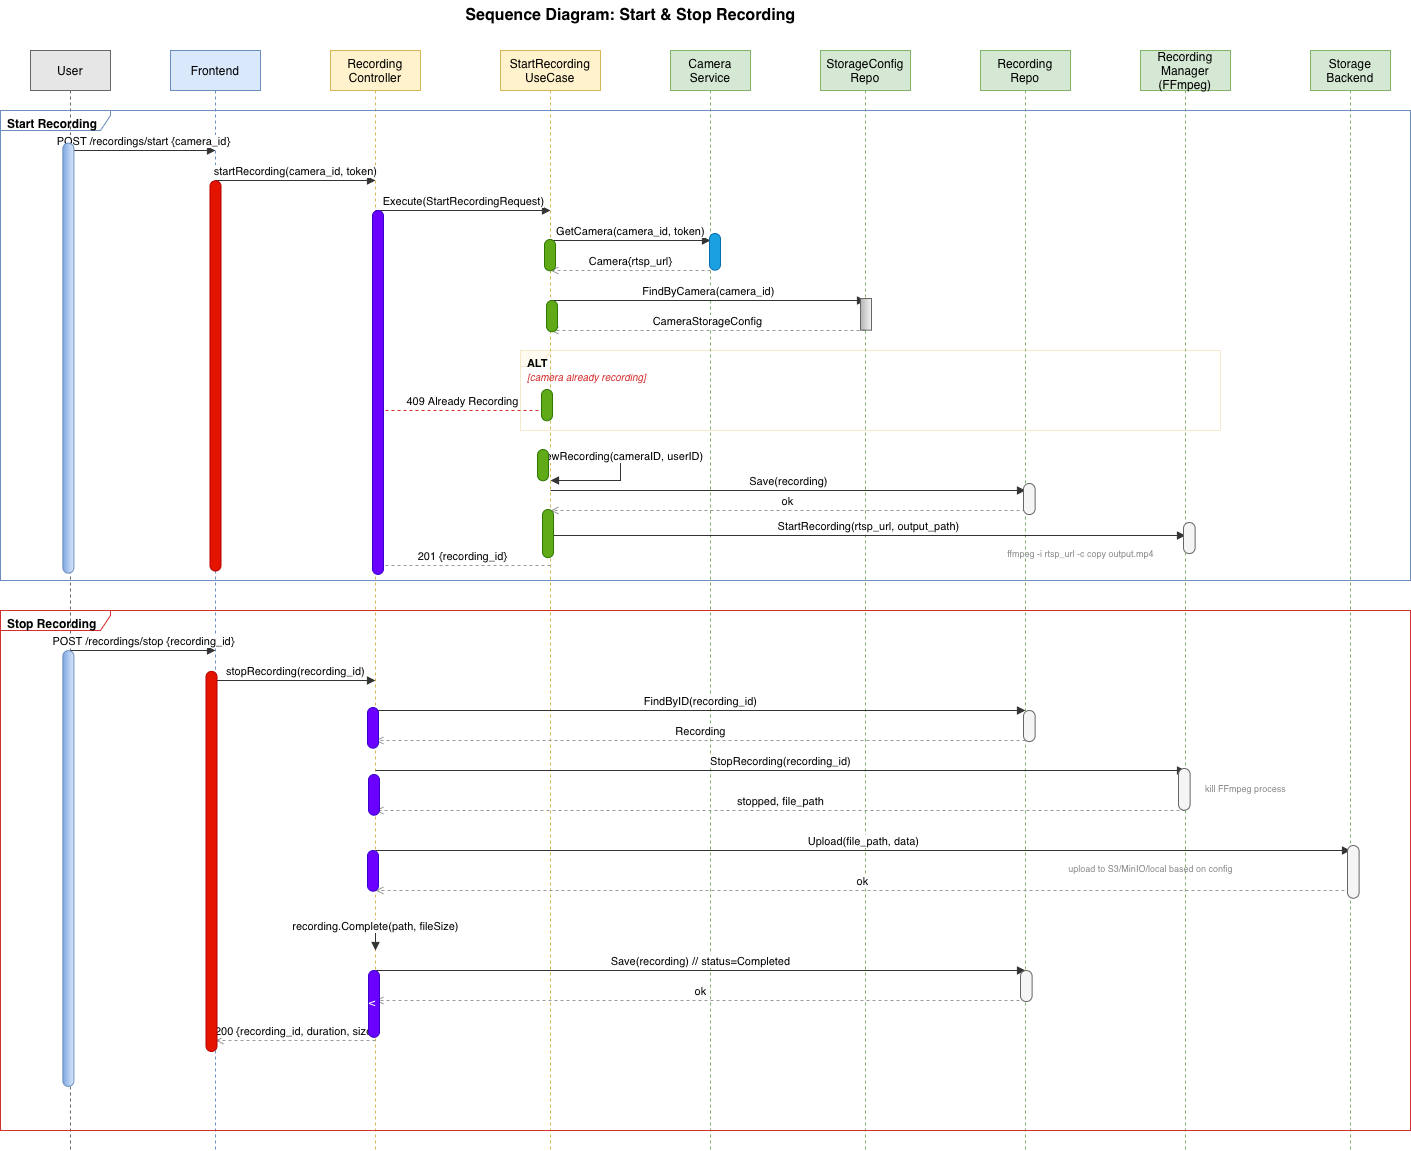

The diagram above was exported from draw.io. Its source (the exported page's mxGraphModel, read from the mxfile embedded in the PNG):
<mxGraphModel dx="1697" dy="1152" grid="1" gridSize="10" guides="1" tooltips="1" connect="1" arrows="1" fold="1" page="1" pageScale="1" pageWidth="827" pageHeight="1169" math="0" shadow="0">
  <root>
    <mxCell id="0" />
    <mxCell id="1" parent="0" />
    <mxCell id="CCiH9oSw8YWBr-3sdI9W-1" parent="1" style="text;html=1;align=center;verticalAlign=middle;resizable=0;points=[];autosize=1;strokeColor=none;fillColor=none;fontSize=16;fontStyle=1;" value="Sequence Diagram: Start &amp; Stop Recording" vertex="1">
      <mxGeometry height="30" width="380" x="460" y="10" as="geometry" />
    </mxCell>
    <mxCell id="CCiH9oSw8YWBr-3sdI9W-2" parent="1" style="shape=umlLifeline;perimeter=lifelinePerimeter;whiteSpace=wrap;html=1;container=0;collapsible=0;recursiveResize=0;outlineConnect=0;fillColor=#E6E6E6;strokeColor=#666666;size=40;" value="User" vertex="1">
      <mxGeometry height="1100" width="80" x="50" y="60" as="geometry" />
    </mxCell>
    <mxCell id="CCiH9oSw8YWBr-3sdI9W-3" parent="1" style="shape=umlLifeline;perimeter=lifelinePerimeter;whiteSpace=wrap;html=1;container=0;collapsible=0;recursiveResize=0;outlineConnect=0;fillColor=#dae8fc;strokeColor=#6c8ebf;size=40;" value="Frontend" vertex="1">
      <mxGeometry height="1100" width="90" x="190" y="60" as="geometry" />
    </mxCell>
    <mxCell id="CCiH9oSw8YWBr-3sdI9W-4" parent="1" style="shape=umlLifeline;perimeter=lifelinePerimeter;whiteSpace=wrap;html=1;container=0;collapsible=0;recursiveResize=0;outlineConnect=0;fillColor=#fff2cc;strokeColor=#d6b656;size=40;" value="Recording&#10;Controller" vertex="1">
      <mxGeometry height="1100" width="90" x="350" y="60" as="geometry" />
    </mxCell>
    <mxCell id="CCiH9oSw8YWBr-3sdI9W-5" parent="1" style="shape=umlLifeline;perimeter=lifelinePerimeter;whiteSpace=wrap;html=1;container=0;collapsible=0;recursiveResize=0;outlineConnect=0;fillColor=#fff2cc;strokeColor=#d6b656;size=40;" value="StartRecording&#10;UseCase" vertex="1">
      <mxGeometry height="1100" width="100" x="520" y="60" as="geometry" />
    </mxCell>
    <mxCell id="CCiH9oSw8YWBr-3sdI9W-6" parent="1" style="shape=umlLifeline;perimeter=lifelinePerimeter;whiteSpace=wrap;html=1;container=0;collapsible=0;recursiveResize=0;outlineConnect=0;fillColor=#d5e8d4;strokeColor=#82b366;size=40;" value="Camera&#10;Service" vertex="1">
      <mxGeometry height="1100" width="80" x="690" y="60" as="geometry" />
    </mxCell>
    <mxCell id="CCiH9oSw8YWBr-3sdI9W-7" parent="1" style="shape=umlLifeline;perimeter=lifelinePerimeter;whiteSpace=wrap;html=1;container=0;collapsible=0;recursiveResize=0;outlineConnect=0;fillColor=#d5e8d4;strokeColor=#82b366;size=40;" value="StorageConfig&#10;Repo" vertex="1">
      <mxGeometry height="1100" width="90" x="840" y="60" as="geometry" />
    </mxCell>
    <mxCell id="CCiH9oSw8YWBr-3sdI9W-8" parent="1" style="shape=umlLifeline;perimeter=lifelinePerimeter;whiteSpace=wrap;html=1;container=0;collapsible=0;recursiveResize=0;outlineConnect=0;fillColor=#d5e8d4;strokeColor=#82b366;size=40;" value="Recording&#10;Repo" vertex="1">
      <mxGeometry height="1100" width="90" x="1000" y="60" as="geometry" />
    </mxCell>
    <mxCell id="CCiH9oSw8YWBr-3sdI9W-9" parent="1" style="shape=umlLifeline;perimeter=lifelinePerimeter;whiteSpace=wrap;html=1;container=0;collapsible=0;recursiveResize=0;outlineConnect=0;fillColor=#d5e8d4;strokeColor=#82b366;size=40;" value="Recording&#10;Manager&#10;(FFmpeg)" vertex="1">
      <mxGeometry height="1100" width="90" x="1160" y="60" as="geometry" />
    </mxCell>
    <mxCell id="CCiH9oSw8YWBr-3sdI9W-10" parent="1" style="shape=umlLifeline;perimeter=lifelinePerimeter;whiteSpace=wrap;html=1;container=0;collapsible=0;recursiveResize=0;outlineConnect=0;fillColor=#d5e8d4;strokeColor=#82b366;size=40;" value="Storage&#10;Backend" vertex="1">
      <mxGeometry height="1100" width="80" x="1330" y="60" as="geometry" />
    </mxCell>
    <mxCell id="CCiH9oSw8YWBr-3sdI9W-11" parent="1" style="shape=umlFrame;whiteSpace=wrap;html=1;width=110;height=20;boundedLbl=1;verticalAlign=top;align=left;spacingLeft=5;fillColor=none;strokeColor=#6c8ebf;fontSize=12;fontStyle=1;" value="Start Recording" vertex="1">
      <mxGeometry height="470" width="1410" x="20" y="120" as="geometry" />
    </mxCell>
    <mxCell id="CCiH9oSw8YWBr-3sdI9W-12" edge="1" parent="1" style="html=1;verticalAlign=bottom;endArrow=block;rounded=0;strokeColor=#333333;" value="POST /recordings/start {camera_id}">
      <mxGeometry relative="1" as="geometry">
        <mxPoint x="90" y="160" as="sourcePoint" />
        <mxPoint x="235" y="160" as="targetPoint" />
      </mxGeometry>
    </mxCell>
    <mxCell id="CCiH9oSw8YWBr-3sdI9W-13" edge="1" parent="1" style="html=1;verticalAlign=bottom;endArrow=block;rounded=0;strokeColor=#333333;" value="startRecording(camera_id, token)">
      <mxGeometry relative="1" as="geometry">
        <mxPoint x="235" y="190" as="sourcePoint" />
        <mxPoint x="395" y="190" as="targetPoint" />
      </mxGeometry>
    </mxCell>
    <mxCell id="CCiH9oSw8YWBr-3sdI9W-14" edge="1" parent="1" style="html=1;verticalAlign=bottom;endArrow=block;rounded=0;strokeColor=#333333;" value="Execute(StartRecordingRequest)">
      <mxGeometry relative="1" as="geometry">
        <mxPoint x="395" y="220" as="sourcePoint" />
        <mxPoint x="570" y="220" as="targetPoint" />
      </mxGeometry>
    </mxCell>
    <mxCell id="CCiH9oSw8YWBr-3sdI9W-15" edge="1" parent="1" style="html=1;verticalAlign=bottom;endArrow=block;rounded=0;strokeColor=#333333;" value="GetCamera(camera_id, token)">
      <mxGeometry relative="1" as="geometry">
        <mxPoint x="570" y="250" as="sourcePoint" />
        <mxPoint x="730" y="250" as="targetPoint" />
      </mxGeometry>
    </mxCell>
    <mxCell id="CCiH9oSw8YWBr-3sdI9W-16" edge="1" parent="1" style="html=1;verticalAlign=bottom;endArrow=open;dashed=1;rounded=0;strokeColor=#999999;" value="Camera{rtsp_url}">
      <mxGeometry relative="1" as="geometry">
        <mxPoint x="730" y="280" as="sourcePoint" />
        <mxPoint x="570" y="280" as="targetPoint" />
      </mxGeometry>
    </mxCell>
    <mxCell id="CCiH9oSw8YWBr-3sdI9W-17" edge="1" parent="1" style="html=1;verticalAlign=bottom;endArrow=block;rounded=0;strokeColor=#333333;" value="FindByCamera(camera_id)">
      <mxGeometry relative="1" as="geometry">
        <mxPoint x="570" y="310" as="sourcePoint" />
        <mxPoint x="885" y="310" as="targetPoint" />
      </mxGeometry>
    </mxCell>
    <mxCell id="CCiH9oSw8YWBr-3sdI9W-18" edge="1" parent="1" style="html=1;verticalAlign=bottom;endArrow=open;dashed=1;rounded=0;strokeColor=#999999;" value="CameraStorageConfig">
      <mxGeometry relative="1" as="geometry">
        <mxPoint x="885" y="340" as="sourcePoint" />
        <mxPoint x="570" y="340" as="targetPoint" />
      </mxGeometry>
    </mxCell>
    <mxCell id="CCiH9oSw8YWBr-3sdI9W-19" parent="1" style="shape=umlFrame;whiteSpace=wrap;html=1;width=30;height=16;boundedLbl=1;verticalAlign=top;align=left;spacingLeft=5;fillColor=#fff2cc;strokeColor=#d6b656;opacity=30;fontSize=11;fontStyle=1;" value="ALT" vertex="1">
      <mxGeometry height="80" width="700" x="540" y="360" as="geometry" />
    </mxCell>
    <mxCell id="CCiH9oSw8YWBr-3sdI9W-20" parent="1" style="text;html=1;align=left;verticalAlign=middle;resizable=0;points=[];autosize=1;strokeColor=none;fillColor=none;fontSize=10;fontStyle=2;fontColor=#d32f2f;" value="[camera already recording]" vertex="1">
      <mxGeometry height="20" width="150" x="545" y="376" as="geometry" />
    </mxCell>
    <mxCell id="CCiH9oSw8YWBr-3sdI9W-21" edge="1" parent="1" style="html=1;verticalAlign=bottom;endArrow=open;dashed=1;rounded=0;strokeColor=#d32f2f;" value="409 Already Recording">
      <mxGeometry relative="1" as="geometry">
        <mxPoint x="570" y="420" as="sourcePoint" />
        <mxPoint x="395" y="420" as="targetPoint" />
      </mxGeometry>
    </mxCell>
    <mxCell id="CCiH9oSw8YWBr-3sdI9W-22" edge="1" parent="1" style="html=1;verticalAlign=bottom;endArrow=block;rounded=0;strokeColor=#333333;" value="NewRecording(cameraID, userID)">
      <mxGeometry relative="1" as="geometry">
        <Array as="points">
          <mxPoint x="640" y="460" />
          <mxPoint x="640" y="490" />
        </Array>
        <mxPoint x="570" y="460" as="sourcePoint" />
        <mxPoint x="570" y="490" as="targetPoint">
          <mxPoint x="605" y="460" as="sourcePoint" />
          <mxPoint x="605" y="490" as="targetPoint" />
        </mxPoint>
      </mxGeometry>
    </mxCell>
    <mxCell id="CCiH9oSw8YWBr-3sdI9W-23" edge="1" parent="1" style="html=1;verticalAlign=bottom;endArrow=block;rounded=0;strokeColor=#333333;" value="Save(recording)">
      <mxGeometry relative="1" as="geometry">
        <mxPoint x="570" y="500" as="sourcePoint" />
        <mxPoint x="1045" y="500" as="targetPoint" />
      </mxGeometry>
    </mxCell>
    <mxCell id="CCiH9oSw8YWBr-3sdI9W-24" edge="1" parent="1" style="html=1;verticalAlign=bottom;endArrow=open;dashed=1;rounded=0;strokeColor=#999999;" value="ok">
      <mxGeometry relative="1" as="geometry">
        <mxPoint x="1045" y="520" as="sourcePoint" />
        <mxPoint x="570" y="520" as="targetPoint" />
      </mxGeometry>
    </mxCell>
    <mxCell id="CCiH9oSw8YWBr-3sdI9W-25" edge="1" parent="1" style="html=1;verticalAlign=bottom;endArrow=block;rounded=0;strokeColor=#333333;" value="StartRecording(rtsp_url, output_path)">
      <mxGeometry relative="1" as="geometry">
        <mxPoint x="570" y="545" as="sourcePoint" />
        <mxPoint x="1205" y="545" as="targetPoint" />
      </mxGeometry>
    </mxCell>
    <mxCell id="CCiH9oSw8YWBr-3sdI9W-26" parent="1" style="text;html=1;align=center;verticalAlign=middle;resizable=0;points=[];autosize=1;strokeColor=none;fillColor=none;fontSize=9;fontColor=#888888;" value="ffmpeg -i rtsp_url -c copy output.mp4" vertex="1">
      <mxGeometry height="20" width="200" x="1000" y="553" as="geometry" />
    </mxCell>
    <mxCell id="CCiH9oSw8YWBr-3sdI9W-27" edge="1" parent="1" style="html=1;verticalAlign=bottom;endArrow=open;dashed=1;rounded=0;strokeColor=#999999;" value="201 {recording_id}">
      <mxGeometry relative="1" as="geometry">
        <mxPoint x="570" y="575" as="sourcePoint" />
        <mxPoint x="395" y="575" as="targetPoint" />
      </mxGeometry>
    </mxCell>
    <mxCell id="CCiH9oSw8YWBr-3sdI9W-28" parent="1" style="shape=umlFrame;whiteSpace=wrap;html=1;width=110;height=20;boundedLbl=1;verticalAlign=top;align=left;spacingLeft=5;fillColor=none;strokeColor=#d32f2f;fontSize=12;fontStyle=1;" value="Stop Recording" vertex="1">
      <mxGeometry height="520" width="1410" x="20" y="620" as="geometry" />
    </mxCell>
    <mxCell id="CCiH9oSw8YWBr-3sdI9W-29" edge="1" parent="1" style="html=1;verticalAlign=bottom;endArrow=block;rounded=0;strokeColor=#333333;" value="POST /recordings/stop {recording_id}">
      <mxGeometry relative="1" as="geometry">
        <mxPoint x="90" y="660" as="sourcePoint" />
        <mxPoint x="235" y="660" as="targetPoint" />
      </mxGeometry>
    </mxCell>
    <mxCell id="CCiH9oSw8YWBr-3sdI9W-30" edge="1" parent="1" style="html=1;verticalAlign=bottom;endArrow=block;rounded=0;strokeColor=#333333;" value="stopRecording(recording_id)">
      <mxGeometry relative="1" as="geometry">
        <mxPoint x="235" y="690" as="sourcePoint" />
        <mxPoint x="395" y="690" as="targetPoint" />
      </mxGeometry>
    </mxCell>
    <mxCell id="CCiH9oSw8YWBr-3sdI9W-31" edge="1" parent="1" style="html=1;verticalAlign=bottom;endArrow=block;rounded=0;strokeColor=#333333;" value="FindByID(recording_id)">
      <mxGeometry relative="1" as="geometry">
        <mxPoint x="395" y="720" as="sourcePoint" />
        <mxPoint x="1045" y="720" as="targetPoint" />
      </mxGeometry>
    </mxCell>
    <mxCell id="CCiH9oSw8YWBr-3sdI9W-32" edge="1" parent="1" style="html=1;verticalAlign=bottom;endArrow=open;dashed=1;rounded=0;strokeColor=#999999;" value="Recording">
      <mxGeometry relative="1" as="geometry">
        <mxPoint x="1045" y="750" as="sourcePoint" />
        <mxPoint x="395" y="750" as="targetPoint" />
      </mxGeometry>
    </mxCell>
    <mxCell id="CCiH9oSw8YWBr-3sdI9W-33" edge="1" parent="1" style="html=1;verticalAlign=bottom;endArrow=block;rounded=0;strokeColor=#333333;" value="StopRecording(recording_id)">
      <mxGeometry relative="1" as="geometry">
        <mxPoint x="395" y="780" as="sourcePoint" />
        <mxPoint x="1205" y="780" as="targetPoint" />
      </mxGeometry>
    </mxCell>
    <mxCell id="CCiH9oSw8YWBr-3sdI9W-34" parent="1" style="text;html=1;align=center;verticalAlign=middle;resizable=0;points=[];autosize=1;strokeColor=none;fillColor=none;fontSize=9;fontColor=#888888;" value="kill FFmpeg process" vertex="1">
      <mxGeometry height="20" width="110" x="1210" y="788" as="geometry" />
    </mxCell>
    <mxCell id="CCiH9oSw8YWBr-3sdI9W-35" edge="1" parent="1" style="html=1;verticalAlign=bottom;endArrow=open;dashed=1;rounded=0;strokeColor=#999999;" value="stopped, file_path">
      <mxGeometry relative="1" as="geometry">
        <mxPoint x="1205" y="820" as="sourcePoint" />
        <mxPoint x="395" y="820" as="targetPoint" />
      </mxGeometry>
    </mxCell>
    <mxCell id="CCiH9oSw8YWBr-3sdI9W-36" edge="1" parent="1" style="html=1;verticalAlign=bottom;endArrow=block;rounded=0;strokeColor=#333333;" value="Upload(file_path, data)">
      <mxGeometry relative="1" as="geometry">
        <mxPoint x="395" y="860" as="sourcePoint" />
        <mxPoint x="1370" y="860" as="targetPoint" />
      </mxGeometry>
    </mxCell>
    <mxCell id="CCiH9oSw8YWBr-3sdI9W-37" parent="1" style="text;html=1;align=center;verticalAlign=middle;resizable=0;points=[];autosize=1;strokeColor=none;fillColor=none;fontSize=9;fontColor=#888888;" value="upload to S3/MinIO/local based on config" vertex="1">
      <mxGeometry height="20" width="220" x="1060" y="868" as="geometry" />
    </mxCell>
    <mxCell id="CCiH9oSw8YWBr-3sdI9W-38" edge="1" parent="1" style="html=1;verticalAlign=bottom;endArrow=open;dashed=1;rounded=0;strokeColor=#999999;" value="ok">
      <mxGeometry relative="1" as="geometry">
        <mxPoint x="1370" y="900" as="sourcePoint" />
        <mxPoint x="395" y="900" as="targetPoint" />
      </mxGeometry>
    </mxCell>
    <mxCell id="CCiH9oSw8YWBr-3sdI9W-39" edge="1" parent="1" style="html=1;verticalAlign=bottom;endArrow=block;rounded=0;strokeColor=#333333;" value="recording.Complete(path, fileSize)">
      <mxGeometry relative="1" as="geometry">
        <mxPoint x="395" y="930" as="sourcePoint" />
        <mxPoint x="395" y="960" as="targetPoint">
          <mxPoint x="430" y="930" as="sourcePoint" />
          <mxPoint x="430" y="960" as="targetPoint" />
        </mxPoint>
      </mxGeometry>
    </mxCell>
    <mxCell id="CCiH9oSw8YWBr-3sdI9W-40" edge="1" parent="1" style="html=1;verticalAlign=bottom;endArrow=block;rounded=0;strokeColor=#333333;" value="Save(recording) // status=Completed">
      <mxGeometry relative="1" as="geometry">
        <mxPoint x="395" y="980" as="sourcePoint" />
        <mxPoint x="1045" y="980" as="targetPoint" />
      </mxGeometry>
    </mxCell>
    <mxCell id="CCiH9oSw8YWBr-3sdI9W-41" edge="1" parent="1" style="html=1;verticalAlign=bottom;endArrow=open;dashed=1;rounded=0;strokeColor=#999999;" value="ok">
      <mxGeometry relative="1" as="geometry">
        <mxPoint x="1045" y="1010" as="sourcePoint" />
        <mxPoint x="395" y="1010" as="targetPoint" />
      </mxGeometry>
    </mxCell>
    <mxCell id="CCiH9oSw8YWBr-3sdI9W-42" edge="1" parent="1" style="html=1;verticalAlign=bottom;endArrow=open;dashed=1;rounded=0;strokeColor=#999999;" value="200 {recording_id, duration, size}">
      <mxGeometry relative="1" as="geometry">
        <mxPoint x="395" y="1050" as="sourcePoint" />
        <mxPoint x="235" y="1050" as="targetPoint" />
      </mxGeometry>
    </mxCell>
    <mxCell id="CCiH9oSw8YWBr-3sdI9W-43" parent="1" style="rounded=1;whiteSpace=wrap;html=1;rotation=90;arcSize=50;fillColor=#dae8fc;strokeColor=light-dark(#6C8EBF,#A39B34);gradientColor=light-dark(#7EA6E0,#FFFF66);" value="" vertex="1">
      <mxGeometry height="11" width="430" x="-127.12" y="362.13" as="geometry" />
    </mxCell>
    <mxCell id="CCiH9oSw8YWBr-3sdI9W-44" parent="1" style="rounded=1;whiteSpace=wrap;html=1;rotation=90;arcSize=50;fillColor=#dae8fc;strokeColor=light-dark(#6C8EBF,#A39B34);gradientColor=light-dark(#7EA6E0,#FFFF66);" value="" vertex="1">
      <mxGeometry height="11" width="435.75" x="-129.99499999999998" y="872.505" as="geometry" />
    </mxCell>
    <mxCell id="CCiH9oSw8YWBr-3sdI9W-45" parent="1" style="rounded=1;whiteSpace=wrap;html=1;rotation=90;arcSize=50;fillColor=#e51400;fontColor=#ffffff;strokeColor=#B20000;" value="" vertex="1">
      <mxGeometry height="11" width="390.25" x="39.87" y="379.88" as="geometry" />
    </mxCell>
    <mxCell id="CCiH9oSw8YWBr-3sdI9W-46" parent="1" style="rounded=1;whiteSpace=wrap;html=1;rotation=90;arcSize=50;fillColor=#e51400;fontColor=#ffffff;strokeColor=#B20000;" value="" vertex="1">
      <mxGeometry height="11" width="380.13" x="40.94" y="865.44" as="geometry" />
    </mxCell>
    <mxCell id="CCiH9oSw8YWBr-3sdI9W-47" parent="1" style="rounded=1;whiteSpace=wrap;html=1;rotation=90;arcSize=50;fillColor=#6a00ff;fontColor=#ffffff;strokeColor=#3700CC;" value="" vertex="1">
      <mxGeometry height="11" width="363.92" x="215.54" y="396.46" as="geometry" />
    </mxCell>
    <mxCell id="CCiH9oSw8YWBr-3sdI9W-48" parent="1" style="rounded=1;whiteSpace=wrap;html=1;rotation=90;arcSize=50;fillColor=#6a00ff;fontColor=#ffffff;strokeColor=#3700CC;" value="" vertex="1">
      <mxGeometry height="11" width="40.69" x="372.15500000000003" y="731.845" as="geometry" />
    </mxCell>
    <mxCell id="CCiH9oSw8YWBr-3sdI9W-49" parent="1" style="rounded=1;whiteSpace=wrap;html=1;rotation=90;arcSize=50;fillColor=#6a00ff;fontColor=#ffffff;strokeColor=#3700CC;" value="" vertex="1">
      <mxGeometry height="11" width="40.69" x="373.15500000000003" y="798.845" as="geometry" />
    </mxCell>
    <mxCell id="CCiH9oSw8YWBr-3sdI9W-50" parent="1" style="rounded=1;whiteSpace=wrap;html=1;rotation=90;arcSize=50;fillColor=#6a00ff;fontColor=#ffffff;strokeColor=#3700CC;" value="" vertex="1">
      <mxGeometry height="11" width="40.69" x="372.15500000000003" y="874.845" as="geometry" />
    </mxCell>
    <mxCell id="CCiH9oSw8YWBr-3sdI9W-51" parent="1" style="rounded=1;whiteSpace=wrap;html=1;rotation=90;arcSize=50;fillColor=#6a00ff;fontColor=#ffffff;strokeColor=#3700CC;" value="v" vertex="1">
      <mxGeometry height="11" width="66.84" x="360.08" y="1007.92" as="geometry" />
    </mxCell>
    <mxCell id="CCiH9oSw8YWBr-3sdI9W-52" parent="1" style="rounded=1;whiteSpace=wrap;html=1;rotation=90;arcSize=50;fillColor=#60a917;fontColor=#ffffff;strokeColor=#2D7600;" value="" vertex="1">
      <mxGeometry height="11" width="31.26" x="553.87" y="259.13" as="geometry" />
    </mxCell>
    <mxCell id="CCiH9oSw8YWBr-3sdI9W-53" parent="1" style="rounded=1;whiteSpace=wrap;html=1;rotation=90;arcSize=50;fillColor=#60a917;fontColor=#ffffff;strokeColor=#2D7600;" value="" vertex="1">
      <mxGeometry height="11" width="31.26" x="555.87" y="320.13" as="geometry" />
    </mxCell>
    <mxCell id="CCiH9oSw8YWBr-3sdI9W-54" parent="1" style="rounded=1;whiteSpace=wrap;html=1;rotation=90;arcSize=50;fillColor=#60a917;fontColor=#ffffff;strokeColor=#2D7600;" value="" vertex="1">
      <mxGeometry height="11" width="31.26" x="550.87" y="409.13" as="geometry" />
    </mxCell>
    <mxCell id="CCiH9oSw8YWBr-3sdI9W-55" parent="1" style="rounded=1;whiteSpace=wrap;html=1;rotation=90;arcSize=50;fillColor=#60a917;fontColor=#ffffff;strokeColor=#2D7600;" value="" vertex="1">
      <mxGeometry height="11" width="31.26" x="546.87" y="469.13" as="geometry" />
    </mxCell>
    <mxCell id="CCiH9oSw8YWBr-3sdI9W-56" parent="1" style="rounded=1;whiteSpace=wrap;html=1;rotation=90;arcSize=50;fillColor=#60a917;fontColor=#ffffff;strokeColor=#2D7600;" value="" vertex="1">
      <mxGeometry height="11" width="48.13" x="543.44" y="537.57" as="geometry" />
    </mxCell>
    <mxCell id="CCiH9oSw8YWBr-3sdI9W-57" parent="1" style="rounded=1;whiteSpace=wrap;html=1;rotation=90;arcSize=50;fillColor=#1ba1e2;fontColor=#ffffff;strokeColor=#006EAF;" value="" vertex="1">
      <mxGeometry height="11" width="36.63" x="716.185" y="255.81500000000005" as="geometry" />
    </mxCell>
    <mxCell id="CCiH9oSw8YWBr-3sdI9W-59" parent="1" style="rounded=1;whiteSpace=wrap;html=1;rotation=90;arcSize=0;fillColor=#f5f5f5;strokeColor=#666666;gradientColor=#b3b3b3;" value="" vertex="1">
      <mxGeometry height="11" width="31.63" x="869.68" y="318.32" as="geometry" />
    </mxCell>
    <mxCell id="CCiH9oSw8YWBr-3sdI9W-61" parent="1" style="rounded=1;whiteSpace=wrap;html=1;rotation=90;arcSize=50;fillColor=light-dark(#F5F5F5,#FF9933);strokeColor=light-dark(#666666,#FFB366);gradientColor=none;" value="" vertex="1">
      <mxGeometry height="11.62" width="31.07" x="1033.2749999999999" y="502.7250000000001" as="geometry" />
    </mxCell>
    <mxCell id="CCiH9oSw8YWBr-3sdI9W-62" parent="1" style="rounded=1;whiteSpace=wrap;html=1;rotation=90;arcSize=50;fillColor=light-dark(#F5F5F5,#FF9933);strokeColor=light-dark(#666666,#FFB366);gradientColor=none;" value="" vertex="1">
      <mxGeometry height="11.62" width="31.07" x="1033.2749999999999" y="729.7250000000001" as="geometry" />
    </mxCell>
    <mxCell id="CCiH9oSw8YWBr-3sdI9W-63" parent="1" style="rounded=1;whiteSpace=wrap;html=1;rotation=90;arcSize=50;fillColor=light-dark(#F5F5F5,#FF9933);strokeColor=light-dark(#666666,#FFB366);gradientColor=none;" value="" vertex="1">
      <mxGeometry height="11.62" width="31.07" x="1030.2749999999999" y="989.7250000000001" as="geometry" />
    </mxCell>
    <mxCell id="CCiH9oSw8YWBr-3sdI9W-64" parent="1" style="rounded=1;whiteSpace=wrap;html=1;rotation=90;arcSize=50;fillColor=light-dark(#F5F5F5,#F8CECC);strokeColor=light-dark(#666666,#FFB366);gradientColor=none;" value="" vertex="1">
      <mxGeometry height="11.62" width="31.07" x="1193.2749999999999" y="541.7250000000001" as="geometry" />
    </mxCell>
    <mxCell id="CCiH9oSw8YWBr-3sdI9W-65" parent="1" style="rounded=1;whiteSpace=wrap;html=1;rotation=90;arcSize=50;fillColor=light-dark(#F5F5F5,#F8CECC);strokeColor=light-dark(#666666,#FFB366);gradientColor=none;" value="" vertex="1">
      <mxGeometry height="11.62" width="41.73" x="1182.95" y="793.05" as="geometry" />
    </mxCell>
    <mxCell id="CCiH9oSw8YWBr-3sdI9W-66" parent="1" style="rounded=1;whiteSpace=wrap;html=1;rotation=90;arcSize=50;fillColor=light-dark(#F5F5F5,#C3ABD0);strokeColor=light-dark(#666666,#FFB366);gradientColor=none;" value="" vertex="1">
      <mxGeometry height="11.62" width="52.72" x="1346.45" y="875.55" as="geometry" />
    </mxCell>
  </root>
</mxGraphModel>